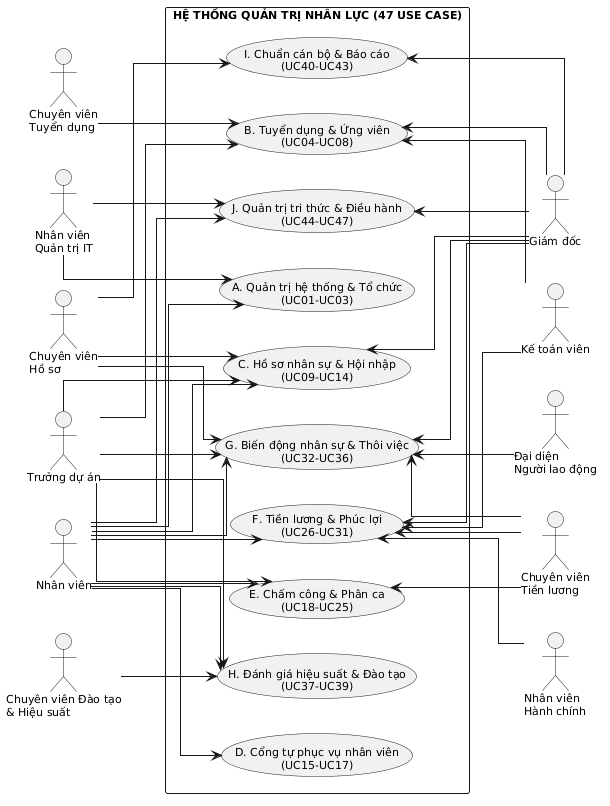

The diagram above was rendered by PlantUML. Its source (embedded in the PNG):
@startuml
left to right direction
skinparam linetype ortho
skinparam shadowing false
skinparam packageStyle rectangle
skinparam defaultFontSize 11

' Tác nhân phía bên trái (6 tác nhân xếp theo thứ tự nhóm chức năng từ trên xuống)
actor "Chuyên viên\nTuyển dụng" as CVTD
actor "Nhân viên\nQuản trị IT" as NVIT
actor "Chuyên viên\nHồ sơ" as CVHS
actor "Trưởng dự án" as TDA
actor "Nhân viên" as NV
actor "Chuyên viên Đào tạo\n& Hiệu suất" as CVDT

rectangle "HỆ THỐNG QUẢN TRỊ NHÂN LỰC (47 USE CASE)" {
  usecase "I. Chuẩn cán bộ & Báo cáo\n(UC40-UC43)" as GI
  usecase "B. Tuyển dụng & Ứng viên\n(UC04-UC08)" as GB
  usecase "A. Quản trị hệ thống & Tổ chức\n(UC01-UC03)" as GA
  usecase "J. Quản trị tri thức & Điều hành\n(UC44-UC47)" as GJ
  usecase "C. Hồ sơ nhân sự & Hội nhập\n(UC09-UC14)" as GC
  usecase "G. Biến động nhân sự & Thôi việc\n(UC32-UC36)" as GG
  usecase "E. Chấm công & Phân ca\n(UC18-UC25)" as GE
  usecase "F. Tiền lương & Phúc lợi\n(UC26-UC31)" as GF
  usecase "D. Cổng tự phục vụ nhân viên\n(UC15-UC17)" as GD_uc
  usecase "H. Đánh giá hiệu suất & Đào tạo\n(UC37-UC39)" as GH
}

' Tác nhân phía bên phải (5 tác nhân)
actor "Giám đốc" as GD
actor "Kế toán viên" as KTV
actor "Đại diện\nNgười lao động" as DDNLD
actor "Chuyên viên\nTiền lương" as CVTL
actor "Nhân viên\nHành chính" as NVHC

CVTD --> GB

NVIT --> GA
NVIT --> GJ

CVHS --> GC
CVHS --> GI
CVHS --> GG

TDA --> GB
TDA --> GC
TDA --> GE
TDA --> GG
TDA --> GH

NV --> GA
NV --> GC
NV --> GD_uc
NV --> GE
NV --> GF
NV --> GG
NV --> GH
NV --> GJ

CVDT --> GH

GB <-- GD
GC <-- GD
GF <-- GD
GG <-- GD
GI <-- GD
GJ <-- GD

GB <-- KTV
GF <-- KTV

GG <-- DDNLD

GE <-- CVTL
GF <-- CVTL
GG <-- CVTL

GF <-- NVHC
@enduml